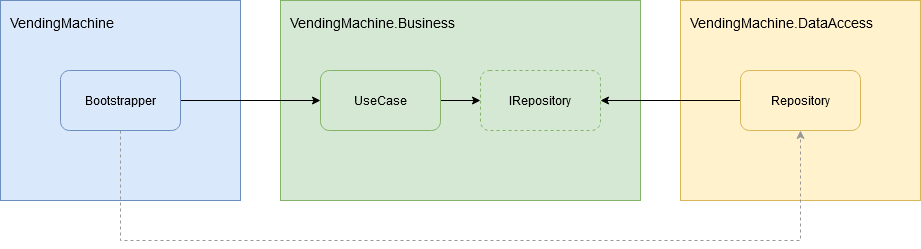

The diagram above was exported from draw.io. Its source (the exported page's mxGraphModel, read from the mxfile embedded in the PNG):
<mxGraphModel dx="1582" dy="727" grid="1" gridSize="10" guides="1" tooltips="1" connect="1" arrows="1" fold="1" page="0" pageScale="1" pageWidth="1169" pageHeight="827" math="0" shadow="0">
  <root>
    <mxCell id="0" />
    <mxCell id="1" parent="0" />
    <mxCell id="oHJYIUB9hd21VdtVbezh-3" value="VendingMachine.Business" style="rounded=0;whiteSpace=wrap;html=1;fillColor=#d5e8d4;strokeColor=#82b366;align=left;verticalAlign=top;spacingTop=8;spacingLeft=8;fontSize=14;" parent="1" vertex="1">
      <mxGeometry x="40" y="40" width="360" height="200" as="geometry" />
    </mxCell>
    <mxCell id="oHJYIUB9hd21VdtVbezh-4" value="VendingMachine.DataAccess" style="rounded=0;whiteSpace=wrap;html=1;fillColor=#fff2cc;strokeColor=#d6b656;align=left;verticalAlign=top;spacingTop=8;spacingLeft=8;fontSize=14;" parent="1" vertex="1">
      <mxGeometry x="440" y="40" width="240" height="200" as="geometry" />
    </mxCell>
    <mxCell id="oHJYIUB9hd21VdtVbezh-8" style="edgeStyle=orthogonalEdgeStyle;rounded=0;orthogonalLoop=1;jettySize=auto;html=1;entryX=1;entryY=0.5;entryDx=0;entryDy=0;exitX=0;exitY=0.5;exitDx=0;exitDy=0;" parent="1" source="oHJYIUB9hd21VdtVbezh-6" target="7s09UIpOgwOfBYAZvMMk-1" edge="1">
      <mxGeometry relative="1" as="geometry">
        <mxPoint x="350" y="330" as="sourcePoint" />
      </mxGeometry>
    </mxCell>
    <mxCell id="7s09UIpOgwOfBYAZvMMk-2" style="edgeStyle=orthogonalEdgeStyle;rounded=0;orthogonalLoop=1;jettySize=auto;html=1;exitX=1;exitY=0.5;exitDx=0;exitDy=0;entryX=0;entryY=0.5;entryDx=0;entryDy=0;" parent="1" source="oHJYIUB9hd21VdtVbezh-5" target="7s09UIpOgwOfBYAZvMMk-1" edge="1">
      <mxGeometry relative="1" as="geometry" />
    </mxCell>
    <mxCell id="oHJYIUB9hd21VdtVbezh-5" value="UseCase" style="rounded=1;whiteSpace=wrap;html=1;align=center;fillColor=#d5e8d4;strokeColor=#82b366;" parent="1" vertex="1">
      <mxGeometry x="80" y="110" width="120" height="60" as="geometry" />
    </mxCell>
    <mxCell id="oHJYIUB9hd21VdtVbezh-6" value="Repository" style="rounded=1;whiteSpace=wrap;html=1;align=center;fillColor=#fff2cc;strokeColor=#d6b656;" parent="1" vertex="1">
      <mxGeometry x="500" y="110" width="120" height="60" as="geometry" />
    </mxCell>
    <mxCell id="oHJYIUB9hd21VdtVbezh-1" value="VendingMachine" style="rounded=0;whiteSpace=wrap;html=1;fillColor=#dae8fc;strokeColor=#6c8ebf;align=left;verticalAlign=top;spacingTop=8;spacingLeft=8;fontSize=14;" parent="1" vertex="1">
      <mxGeometry x="-240" y="40" width="240" height="200" as="geometry" />
    </mxCell>
    <mxCell id="oHJYIUB9hd21VdtVbezh-7" style="edgeStyle=orthogonalEdgeStyle;rounded=0;orthogonalLoop=1;jettySize=auto;html=1;exitX=1;exitY=0.5;exitDx=0;exitDy=0;entryX=0;entryY=0.5;entryDx=0;entryDy=0;" parent="1" source="oHJYIUB9hd21VdtVbezh-2" target="oHJYIUB9hd21VdtVbezh-5" edge="1">
      <mxGeometry relative="1" as="geometry" />
    </mxCell>
    <mxCell id="7s09UIpOgwOfBYAZvMMk-3" style="edgeStyle=orthogonalEdgeStyle;rounded=0;orthogonalLoop=1;jettySize=auto;html=1;exitX=0.5;exitY=1;exitDx=0;exitDy=0;entryX=0.5;entryY=1;entryDx=0;entryDy=0;dashed=1;strokeColor=#999999;" parent="1" source="oHJYIUB9hd21VdtVbezh-2" target="oHJYIUB9hd21VdtVbezh-6" edge="1">
      <mxGeometry relative="1" as="geometry">
        <mxPoint x="400" y="500" as="targetPoint" />
        <Array as="points">
          <mxPoint x="-120" y="280" />
          <mxPoint x="560" y="280" />
        </Array>
      </mxGeometry>
    </mxCell>
    <mxCell id="oHJYIUB9hd21VdtVbezh-2" value="Bootstrapper" style="rounded=1;whiteSpace=wrap;html=1;align=center;fillColor=#dae8fc;strokeColor=#6c8ebf;" parent="1" vertex="1">
      <mxGeometry x="-180" y="110" width="120" height="60" as="geometry" />
    </mxCell>
    <mxCell id="7s09UIpOgwOfBYAZvMMk-1" value="IRepository" style="rounded=1;whiteSpace=wrap;html=1;align=center;fillColor=#d5e8d4;strokeColor=#82b366;dashed=1;" parent="1" vertex="1">
      <mxGeometry x="240" y="110" width="120" height="60" as="geometry" />
    </mxCell>
  </root>
</mxGraphModel>